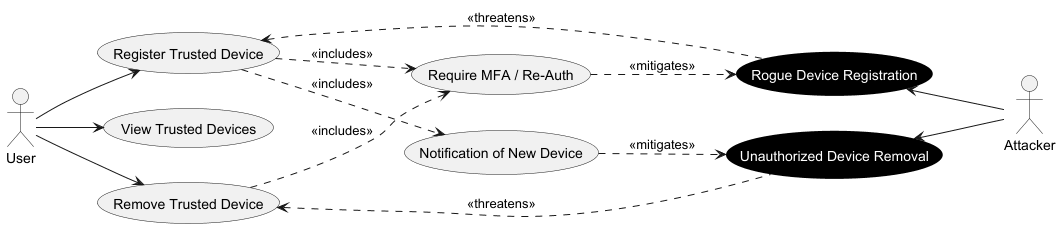

The diagram above was rendered by PlantUML. Its source (embedded in the PNG):
@startuml
left to right direction
hide stereotype
skinparam defaultTextAlignment center

skinparam usecase {
    BackgroundColor<<Abuse>> Black
    FontColor<<Abuse>> White
    BorderColor<<Abuse>> Black
}

actor "User" as User
actor "Attacker" as Attacker

usecase "Register Trusted Device" as UC_Register
usecase "View Trusted Devices" as UC_View
usecase "Remove Trusted Device" as UC_Remove

usecase "Require MFA / Re-Auth" as UC_RequireMFA
usecase "Notification of New Device" as UC_Notify

usecase "Rogue Device Registration" as AC_Rogue <<Abuse>>
usecase "Unauthorized Device Removal" as AC_RemoveLegit <<Abuse>>

User --> UC_Register
User --> UC_View
User --> UC_Remove

UC_Register ..> UC_RequireMFA : <<includes>>
UC_Register ..> UC_Notify : <<includes>>
UC_Remove ..> UC_RequireMFA : <<includes>>

UC_RequireMFA ..> AC_Rogue : <<mitigates>>
UC_Notify ..> AC_RemoveLegit : <<mitigates>>

UC_Register <.. AC_Rogue : <<threatens>>
UC_Remove <.. AC_RemoveLegit : <<threatens>>

AC_Rogue <-- Attacker
AC_RemoveLegit <-- Attacker
@enduml